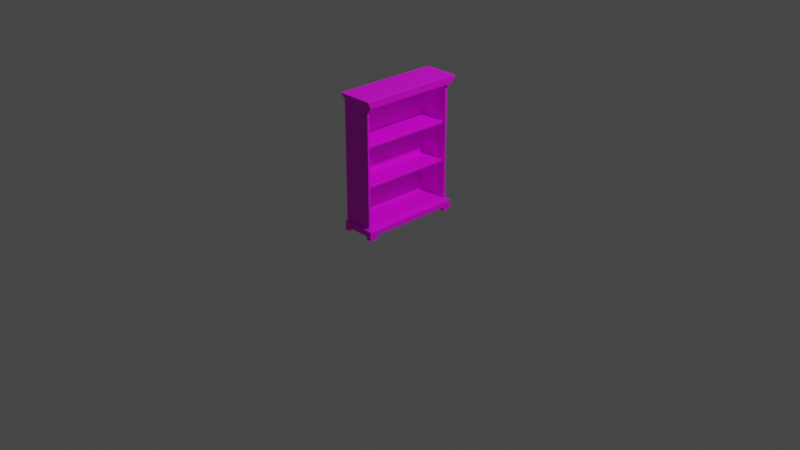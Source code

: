 # Source: shelf_small.blend  (saved by Blender 2.93.21; exported with 4.5.12 LTS)
import bpy
from mathutils import Matrix  # noqa: F401  (used for matrix-valued properties, if any)

bpy.ops.wm.read_factory_settings(use_empty=True)
scene = bpy.context.scene
scene.name = 'Scene'

# ---- collections
col_collection = bpy.data.collections.new('Collection'); scene.collection.children.link(col_collection)

# ---- images (referenced by path relative to the original .blend; pixels are not part of the script)
import os
ASSET_DIR = os.environ.get("B2B_ASSET_DIR", "")  # directory of the original .blend (textures are referenced by path, not embedded)
HERE = os.path.dirname(os.path.abspath(__file__))  # packed textures are extracted next to this script under _unpacked/

def load_image(name, relpath, width, height, colorspace="sRGB"):
    """Load a texture the original file referenced (path relative to the .blend, or extracted next to this script)."""
    p = next((c for c in (os.path.join(HERE, relpath), os.path.join(ASSET_DIR, relpath)) if relpath and os.path.exists(c)), "")
    if p:
        img = bpy.data.images.load(p, check_existing=True)
        img.name = name
    else:  # same state as the original file: an image datablock whose file is absent (Cycles renders it pink)
        img = bpy.data.images.new(name, width, height)
        img.source = "FILE"
        img.filepath = "//" + (relpath or name)
    img.colorspace_settings.name = colorspace
    return img
img_bookshelf = load_image('bookshelf', 'bookshelf.png', 1024, 1024, 'sRGB')

# ---- materials (node trees are filled in below, after node groups)
mat_bookshelf = bpy.data.materials.new('bookshelf')
mat_bookshelf.use_transparent_shadow = False

# ---- material node trees
mat_bookshelf.use_nodes = True; mat_bookshelf.node_tree.nodes.clear()
_N = mat_bookshelf.node_tree.nodes; _L = mat_bookshelf.node_tree.links
n0 = _N.new('ShaderNodeBsdfPrincipled'); n0.name = 'Principled BSDF'; n0.location = (10, 300)
n0.distribution = 'GGX'
n0.subsurface_method = 'BURLEY'
n0.inputs[3].default_value = 1.45
n0.inputs[27].default_value = (0.0, 0.0, 0.0, 1.0)
n0.inputs[28].default_value = 1.0
n1 = _N.new('ShaderNodeOutputMaterial'); n1.name = 'Material Output'; n1.location = (300, 300)
n2 = _N.new('ShaderNodeTexImage'); n2.name = 'Image Texture'; n2.location = (-280, 280)
n2.image = img_bookshelf
_L.new(n0.outputs[0], n1.inputs[0])
_L.new(n2.outputs[0], n0.inputs[0])
n1.is_active_output = True

# ---- world
world_world = bpy.data.worlds.new('World'); scene.world = world_world
world_world.use_nodes = True; world_world.node_tree.nodes.clear()
_N = world_world.node_tree.nodes; _L = world_world.node_tree.links
n0 = _N.new('ShaderNodeOutputWorld'); n0.name = 'World Output'; n0.location = (300, 300)
n1 = _N.new('ShaderNodeBackground'); n1.name = 'Background'; n1.location = (10, 300)
n1.inputs[0].default_value = (0.05088, 0.05088, 0.05088, 1.0)
_L.new(n1.outputs[0], n0.inputs[0])
n0.is_active_output = True
world_world.color = (0.05088, 0.05088, 0.05088)
world_world.use_sun_shadow = False
world_world.sun_shadow_jitter_overblur = 0.0

# ---- cameras
cam_camera = bpy.data.cameras.new('Camera')
cam_camera.clip_end = 100.0
cam_camera.ortho_scale = 7.314

# ---- lights
light_light = bpy.data.lights.new('Light', 'POINT')
light_light.transmission_factor = 0.0
light_light.energy = 1000.0
light_light.shadow_soft_size = 0.1
light_light.shadow_maximum_resolution = 0.006
light_light.use_absolute_resolution = True

# ---- meshes
me_cube_001 = bpy.data.meshes.new('Cube.001')
me_cube_001.from_pydata([(-0.19, -0.5254, 1.357), (-0.19, -0.5737, 1.44), (-0.19, 0.5254, 1.357), (-0.19, 0.5737, 1.44), (0.18, -0.5254, 1.357), (0.19, -0.5737, 1.44), (0.18, 0.5254, 1.357), (0.19, 0.5737, 1.44), (0.18, 0.4535, 0.09872), (0.18, -0.4535, 0.09872), (0.18, 0.4535, 0.0), (0.18, -0.4535, 0.0), (-0.19, 0.5254, 0.09872), (-0.19, -0.5254, 0.09872), (-0.19, -0.4535, 0.0), (-0.19, 0.4535, 0.0), (0.13, -0.501, 1.334), (0.13, 0.501, 1.334), (0.13, 0.501, 0.1219), (0.13, -0.501, 0.1219), (-0.1759, -0.501, 1.334), (0.13, -0.5254, 1.357), (0.13, 0.5254, 1.357), (0.13, 0.5254, 0.09872), (0.13, -0.5254, 0.09872), (-0.1759, 0.501, 1.334), (-0.1759, 0.501, 0.1219), (-0.1759, -0.501, 0.1219), (0.1033, 0.501, 0.5421), (0.1033, -0.501, 0.5421), (-0.1759, 0.501, 0.5421), (-0.1759, -0.501, 0.5421), (0.1033, 0.501, 0.9569), (0.1033, -0.501, 0.9569), (-0.1759, 0.501, 0.9569), (-0.1759, -0.501, 0.9569), (0.1033, -0.501, 0.5151), (0.1033, 0.501, 0.5151), (-0.1759, -0.501, 0.5151), (-0.1759, 0.501, 0.5151), (0.1033, 0.501, 0.9299), (0.1033, -0.501, 0.9299), (-0.1759, -0.501, 0.9299), (-0.1759, 0.501, 0.9299), (-0.19, 0.5504, 0.0), (-0.19, -0.5504, 0.0), (0.18, 0.5504, 0.0), (0.18, -0.5504, 0.0), (-0.19, 0.5504, 0.09872), (-0.19, -0.5504, 0.09872), (0.18, -0.5504, 0.09872), (0.18, 0.5504, 0.09872), (-0.19, 0.4535, 0.09872), (-0.19, -0.4535, 0.09872), (0.1201, -0.4535, 0.0), (-0.1413, -0.4535, 0.0), (0.1201, 0.4535, 0.0), (-0.1413, 0.4535, 0.0), (0.1201, 0.5504, 0.0), (-0.1413, 0.5504, 0.0), (-0.1413, -0.5504, 0.0), (0.1201, -0.5504, 0.0), (0.1201, 0.5504, 0.09872), (-0.1413, 0.5504, 0.09872), (-0.1413, -0.5504, 0.09872), (0.1201, -0.5504, 0.09872), (-0.1413, 0.4535, 0.09872), (0.1201, 0.4535, 0.09872), (-0.1413, -0.4535, 0.09872), (0.1201, -0.4535, 0.09872), (-0.19, -0.4535, 0.03689), (0.18, -0.4535, 0.03689), (0.18, 0.4535, 0.03689), (-0.19, 0.5504, 0.03689), (0.18, -0.5504, 0.03689), (-0.19, -0.5504, 0.03689), (0.18, 0.5504, 0.03689), (-0.19, 0.4535, 0.03689), (-0.1413, 0.5504, 0.03689), (0.1201, 0.5504, 0.03689), (0.1201, -0.5504, 0.03689), (-0.1413, -0.5504, 0.03689), (0.1201, -0.4535, 0.03689), (-0.1413, -0.4535, 0.03689), (0.1201, 0.4535, 0.03689), (-0.1413, 0.4535, 0.03689), (-0.19, 0.5254, 1.357), (-0.19, -0.5254, 1.357)], [], [(87, 1, 3, 86), (86, 3, 7, 6), (6, 7, 5, 4), (4, 5, 1, 87), (7, 3, 1, 5), (58, 46, 10, 56), (76, 72, 10, 46), (68, 53, 49, 64), (2, 22, 23, 12), (13, 24, 21, 0), (0, 2, 12, 13), (17, 16, 20, 25), (86, 6, 4, 87), (24, 13, 12, 23), (16, 17, 22, 21), (17, 18, 23, 22), (19, 16, 21, 24), (18, 19, 24, 23), (25, 20, 27, 26), (19, 18, 26, 27), (18, 17, 25, 26), (16, 19, 27, 20), (29, 28, 30, 31), (33, 32, 34, 35), (36, 38, 39, 37), (41, 42, 43, 40), (29, 36, 37, 28), (33, 41, 40, 32), (77, 73, 44, 15), (54, 11, 47, 61), (71, 74, 47, 11), (81, 75, 45, 60), (79, 76, 46, 58), (75, 70, 14, 45), (63, 48, 52, 66), (66, 52, 53, 68), (8, 67, 69, 9), (67, 66, 68, 69), (51, 62, 67, 8), (62, 63, 66, 67), (73, 78, 59, 44), (74, 80, 61, 47), (78, 79, 84, 85), (14, 55, 60, 45), (85, 57, 59, 78), (9, 69, 65, 50), (69, 68, 64, 65), (44, 59, 57, 15), (84, 79, 58, 56), (82, 54, 61, 80), (83, 81, 60, 55), (65, 64, 81, 80), (50, 65, 80, 74), (63, 62, 79, 78), (48, 63, 78, 73), (53, 52, 77, 70), (49, 53, 70, 75), (62, 51, 76, 79), (64, 49, 75, 81), (9, 50, 74, 71), (52, 48, 73, 77), (51, 8, 72, 76), (8, 9, 71, 72), (72, 84, 56, 10), (71, 11, 54, 82), (71, 82, 84, 72), (57, 85, 77, 15), (70, 83, 55, 14), (70, 77, 85, 83), (82, 80, 81, 83), (85, 84, 82, 83), (21, 22, 2, 0)])
_uv = me_cube_001.uv_layers.new(name='UVMap')
_uv.uv.foreach_set('vector', [0.6416, 0.7338, 0.6243, 0.7439, 0.6243, 0.4205, 0.6416, 0.4306, 0.6243, 0.4005, 0.6243, 0.4205, 0.5449, 0.4205, 0.547, 0.4005, 0.5275, 0.4306, 0.5449, 0.4205, 0.5449, 0.7439, 0.5275, 0.7338, 0.547, 0.764, 0.5449, 0.7439, 0.6243, 0.7439, 0.6243, 0.764, 0.5449, 0.4205, 0.6243, 0.4205, 0.6243, 0.7439, 0.5449, 0.7439, 0.3913, 0.6222, 0.3913, 0.6348, 0.371, 0.6348, 0.371, 0.6222, 0.3913, 0.6425, 0.371, 0.6425, 0.371, 0.6348, 0.3913, 0.6348, 0.7539, 0.02055, 0.7437, 0.02055, 0.7437, 0.0002901, 0.7539, 0.0002901, 0.376, 0.07211, 0.4426, 0.07211, 0.4425, 0.4798, 0.3759, 0.4798, 0.07391, 0.4798, 0.00729, 0.4798, 0.007323, 0.07208, 0.07394, 0.07209, 0.07394, 0.07209, 0.376, 0.07211, 0.3759, 0.4798, 0.07391, 0.4798, 0.4502, 0.8875, 0.7432, 0.8875, 0.7432, 0.9514, 0.4502, 0.9514, 0.4502, 0.4306, 0.5275, 0.4306, 0.5275, 0.7338, 0.4502, 0.7338, 0.0739, 0.5464, 0.07391, 0.4798, 0.3759, 0.4798, 0.3759, 0.5465, 0.07902, 0.0002901, 0.3705, 0.0003069, 0.376, 0.00549, 0.07395, 0.005466, 0.4496, 0.0769, 0.4496, 0.4732, 0.4425, 0.4798, 0.4426, 0.07211, 0.0002901, 0.475, 0.0002901, 0.07877, 0.007323, 0.07208, 0.00729, 0.4798, 0.3709, 0.5516, 0.07935, 0.5516, 0.0739, 0.5464, 0.3759, 0.5465, 0.4502, 0.0002901, 0.7432, 0.0002901, 0.7432, 0.3999, 0.4502, 0.3999, 0.8856, 0.0002901, 0.8856, 0.2933, 0.8216, 0.2933, 0.8216, 0.0002901, 0.9352, 0.5234, 0.9352, 0.923, 0.8713, 0.923, 0.8713, 0.5234, 0.9997, 0.4005, 0.9997, 0.8001, 0.9358, 0.8001, 0.9358, 0.4005, 0.9352, 0.4588, 0.6422, 0.4588, 0.6422, 0.4005, 0.9352, 0.4005, 0.7432, 0.8229, 0.4502, 0.8229, 0.4502, 0.7645, 0.7432, 0.7645, 0.9352, 0.4645, 0.9352, 0.5228, 0.6422, 0.5228, 0.6422, 0.4645, 0.7432, 0.8285, 0.7432, 0.8869, 0.4502, 0.8869, 0.4502, 0.8285, 0.9352, 0.4588, 0.9352, 0.4645, 0.6422, 0.4645, 0.6422, 0.4588, 0.7432, 0.8229, 0.7432, 0.8285, 0.4502, 0.8285, 0.4502, 0.8229, 0.371, 0.5651, 0.3913, 0.5651, 0.3913, 0.5729, 0.371, 0.5729, 0.09787, 0.6222, 0.09787, 0.6348, 0.07762, 0.6348, 0.07762, 0.6222, 0.09787, 0.6425, 0.07762, 0.6425, 0.07762, 0.6348, 0.09787, 0.6348, 0.01047, 0.6425, 0.0002901, 0.6425, 0.0002901, 0.6348, 0.01047, 0.6348, 0.3996, 0.617, 0.3996, 0.6295, 0.3919, 0.6295, 0.3919, 0.617, 0.07762, 0.5651, 0.09787, 0.5651, 0.09787, 0.5729, 0.07762, 0.5729, 0.7539, 0.314, 0.7437, 0.314, 0.7437, 0.2937, 0.7539, 0.2937, 0.7539, 0.2937, 0.7437, 0.2937, 0.7437, 0.02055, 0.7539, 0.02055, 0.8211, 0.2937, 0.8085, 0.2937, 0.8085, 0.02055, 0.8211, 0.02055, 0.8085, 0.2937, 0.7539, 0.2937, 0.7539, 0.02055, 0.8085, 0.02055, 0.8211, 0.314, 0.8085, 0.314, 0.8085, 0.2937, 0.8211, 0.2937, 0.8085, 0.314, 0.7539, 0.314, 0.7539, 0.2937, 0.8085, 0.2937, 0.3996, 0.5522, 0.3996, 0.5624, 0.3919, 0.5624, 0.3919, 0.5522, 0.07762, 0.6425, 0.06509, 0.6425, 0.06509, 0.6348, 0.07762, 0.6348, 0.3913, 0.5753, 0.3913, 0.6299, 0.371, 0.6299, 0.371, 0.5753, 0.09787, 0.5729, 0.09787, 0.583, 0.07762, 0.583, 0.07762, 0.5729, 0.4131, 0.5522, 0.4208, 0.5522, 0.4208, 0.5725, 0.4131, 0.5725, 0.8211, 0.02055, 0.8085, 0.02055, 0.8085, 0.0002902, 0.8211, 0.0002902, 0.8085, 0.02055, 0.7539, 0.02055, 0.7539, 0.0002901, 0.8085, 0.0002902, 0.3913, 0.5729, 0.3913, 0.583, 0.371, 0.583, 0.371, 0.5729, 0.4297, 0.5725, 0.4297, 0.5522, 0.4374, 0.5522, 0.4374, 0.5725, 0.4214, 0.5522, 0.4291, 0.5522, 0.4291, 0.5725, 0.4214, 0.5725, 0.4214, 0.5731, 0.4416, 0.5731, 0.4416, 0.5808, 0.4214, 0.5808, 0.06509, 0.6554, 0.01047, 0.6554, 0.01047, 0.6425, 0.06509, 0.6425, 0.07762, 0.6554, 0.06509, 0.6554, 0.06509, 0.6425, 0.07762, 0.6425, 0.4125, 0.5624, 0.4125, 0.617, 0.3996, 0.617, 0.3996, 0.5624, 0.4125, 0.5522, 0.4125, 0.5624, 0.3996, 0.5624, 0.3996, 0.5522, 0.09787, 0.5522, 0.371, 0.5522, 0.371, 0.5651, 0.09787, 0.5651, 0.07762, 0.5522, 0.09787, 0.5522, 0.09787, 0.5651, 0.07762, 0.5651, 0.4125, 0.617, 0.4125, 0.6295, 0.3996, 0.6295, 0.3996, 0.617, 0.01047, 0.6554, 0.0002901, 0.6554, 0.0002901, 0.6425, 0.01047, 0.6425, 0.09787, 0.6554, 0.07762, 0.6554, 0.07762, 0.6425, 0.09787, 0.6425, 0.371, 0.5522, 0.3913, 0.5522, 0.3913, 0.5651, 0.371, 0.5651, 0.3913, 0.6554, 0.371, 0.6554, 0.371, 0.6425, 0.3913, 0.6425, 0.371, 0.6554, 0.09787, 0.6554, 0.09787, 0.6425, 0.371, 0.6425, 0.3633, 0.6348, 0.3633, 0.6222, 0.371, 0.6222, 0.371, 0.6348, 0.1056, 0.6348, 0.09787, 0.6348, 0.09787, 0.6222, 0.1056, 0.6222, 0.09787, 0.6425, 0.09787, 0.6299, 0.371, 0.6299, 0.371, 0.6425, 0.371, 0.583, 0.3633, 0.583, 0.3633, 0.5729, 0.371, 0.5729, 0.1056, 0.5729, 0.1056, 0.583, 0.09787, 0.583, 0.09787, 0.5729, 0.09787, 0.5651, 0.371, 0.5651, 0.371, 0.5753, 0.09787, 0.5753, 0.09787, 0.6299, 0.07762, 0.6299, 0.07762, 0.5753, 0.09787, 0.5753, 0.371, 0.5753, 0.371, 0.6299, 0.09787, 0.6299, 0.09787, 0.5753, 0.07395, 0.005466, 0.376, 0.00549, 0.376, 0.07211, 0.07394, 0.07209])
me_cube_001.materials.append(mat_bookshelf)
me_cube_001.use_remesh_fix_poles = True
me_cube_001.use_remesh_preserve_attributes = False
me_cube_001.update()

# ---- objects
ob_light = bpy.data.objects.new('Light', light_light)
ob_camera = bpy.data.objects.new('Camera', cam_camera)
ob_shelf_small = bpy.data.objects.new('shelf_small', me_cube_001)

# ---- transforms, parenting, visibility, modifiers, constraints
ob_light.location = (4.076, 1.005, 5.904)
ob_light.rotation_euler = (0.6503, 0.05522, 1.866)
ob_light.lock_rotations_4d = False
ob_light.empty_display_type = 'ARROWS'
ob_light.color = (0.0, 0.0, 0.0, 0.0)
ob_light.lineart.crease_threshold = 0.0
ob_camera.location = (7.359, -6.926, 4.958)
ob_camera.rotation_euler = (1.109, 0.0, 0.8149)
ob_camera.lock_rotations_4d = False
ob_camera.empty_display_type = 'ARROWS'
ob_camera.color = (0.0, 0.0, 0.0, 0.0)
ob_camera.display_type = 'WIRE'
ob_camera.lineart.crease_threshold = 0.0
ob_shelf_small.location = (0.0, 0.0, 0.0)
_m = ob_shelf_small.modifiers.new('Bevel', 'BEVEL')
_m.width = 0.003
_m.width_pct = 0.003
_m.segments = 3

# ---- collection membership
col_collection.objects.link(ob_light)
col_collection.objects.link(ob_camera)
col_collection.objects.link(ob_shelf_small)

# ---- scene / render settings (as saved in the file)
scene.camera = ob_camera
scene.frame_start = 1; scene.frame_end = 250; scene.frame_set(1)
scene.render.engine = 'BLENDER_EEVEE_NEXT'
scene.cycles.use_denoising = False
scene.cycles.samples = 128
scene.cycles.sampling_pattern = 'TABULATED_SOBOL'
scene.cycles.use_adaptive_sampling = False
scene.cycles.use_light_tree = False
scene.view_settings.view_transform = 'Filmic'
bpy.context.view_layer.update()
